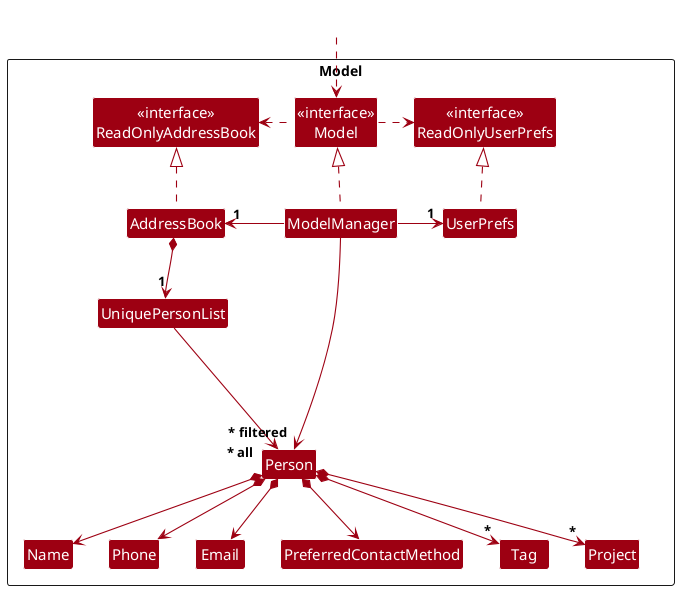

The diagram above was rendered by PlantUML. Its source (embedded in the PNG):
@startuml
!include style.puml
skinparam arrowThickness 1.1
skinparam arrowColor MODEL_COLOR
skinparam classBackgroundColor MODEL_COLOR

Package Model as ModelPackage <<Rectangle>>{
Class "<<interface>>\nReadOnlyAddressBook" as ReadOnlyAddressBook
Class "<<interface>>\nReadOnlyUserPrefs" as ReadOnlyUserPrefs
Class "<<interface>>\nModel" as Model
Class AddressBook
Class ModelManager
Class UserPrefs

Class UniquePersonList
Class Person
Class Name
Class Phone
Class Email
Class PreferredContactMethod
Class Tag
Class Project

Class I #FFFFFF
}

Class HiddenOutside #FFFFFF
HiddenOutside ..> Model

AddressBook .up.|> ReadOnlyAddressBook

ModelManager .up.|> Model
Model .right.> ReadOnlyUserPrefs
Model .left.> ReadOnlyAddressBook
ModelManager -left-> "1" AddressBook
ModelManager -right-> "1" UserPrefs
UserPrefs .up.|> ReadOnlyUserPrefs

AddressBook *--> "1" UniquePersonList
UniquePersonList --> "~* all" Person
Person *--> Name
Person *--> Phone
Person *--> Email
Person *--> PreferredContactMethod
Person *--> "*" Tag
Person *--> "*" Project

Person -[hidden]up--> I
UniquePersonList -[hidden]right-> I

Name -[hidden]right-> Phone
Phone -[hidden]right-> Email
Email -[hidden]right-> PreferredContactMethod
PreferredContactMethod -[hidden]right-> Tag
Project -[hidden]right-> Project

ModelManager --> "~* filtered" Person

@enduml